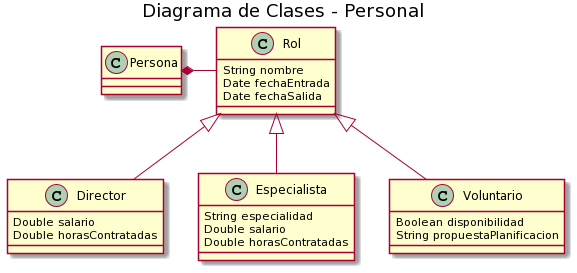

The diagram above was rendered by PlantUML. Its source (embedded in the PNG):
@startuml
title Diagrama de Clases - Personal


class Persona

class Rol{
    String nombre
    Date fechaEntrada
    Date fechaSalida
}

class Director{
    Double salario
    Double horasContratadas
}

class Especialista{
    String especialidad
    Double salario  
    Double horasContratadas
}

class Voluntario{
    Boolean disponibilidad
    String propuestaPlanificacion
}

Rol <|-down- Director
Rol <|-down- Especialista
Rol <|-down- Voluntario

Persona *-right- Rol
@enduml